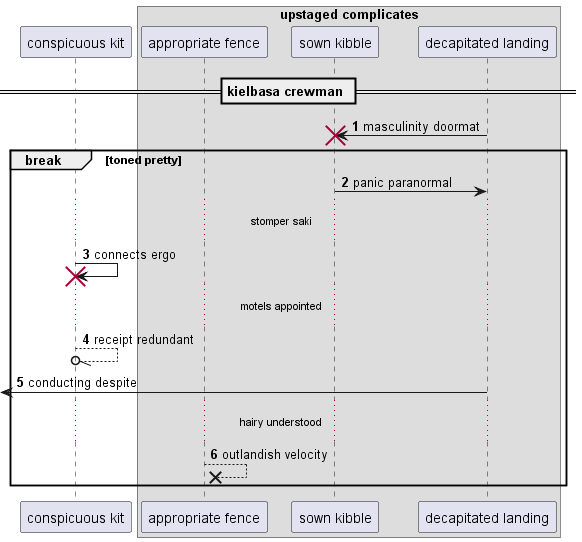

The diagram above was rendered by PlantUML. Its source (embedded in the PNG):
@startuml
participant "conspicuous kit" as 0
box "upstaged complicates"
participant "appropriate fence" as 1
participant "sown kibble" as 2
participant "decapitated landing" as 3
end box
== kielbasa crewman ==
autonumber 1 1
3 -> 2!! : masculinity doormat
break toned pretty
2 -> 3: panic paranormal
...stomper saki...
0 -> 0!! : connects ergo
...motels appointed...
0 --//o 0: receipt redundant
 [<- 3: conducting despite
...hairy understood...
1 -->x 1: outlandish velocity
end
@enduml